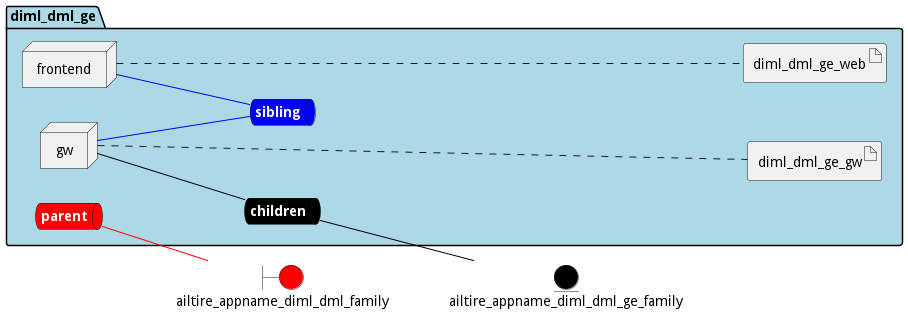

The diagram above was rendered by PlantUML. Its source (embedded in the PNG):
@startuml

left to right direction


boundary ailtire_appname_diml_dml_family #red


entity ailtire_appname_diml_dml_ge_family #black




package "diml_dml_ge" #lightblue {
    queue childrennet #black [
            <b><color:white>children</color></b>
    ]
    
    childrennet -[#black]- ailtire_appname_diml_dml_ge_family
    
    queue siblingnet #blue [
            <b><color:white>sibling</color></b>
    ]
    
    queue parentnet #red [
            <b><color:white>parent</color></b>
    ]
    
    parentnet -[#red]- ailtire_appname_diml_dml_family
    

node "frontend" as frontendService
node "gw" as gwService


        artifact "diml_dml_ge_web" as diml_dml_ge_webimage
    
        artifact "diml_dml_ge_gw" as diml_dml_ge_gwimage
    
}

frontendService -[#blue]- siblingnet

gwService -[#black]- childrennet

gwService -[#blue]- siblingnet
frontendService .... diml_dml_ge_webimage
gwService .... diml_dml_ge_gwimage


@enduml